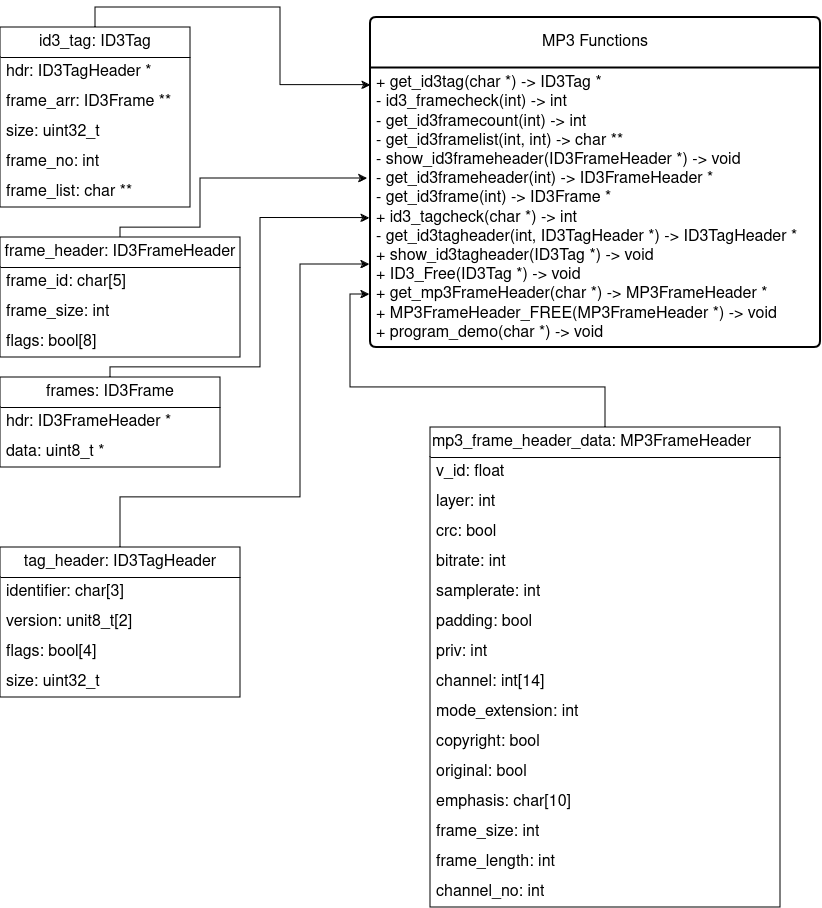

The diagram above was exported from draw.io. Its source (the exported page's mxGraphModel, read from the mxfile embedded in the PNG):
<mxGraphModel dx="1341" dy="590" grid="1" gridSize="10" guides="1" tooltips="1" connect="1" arrows="1" fold="1" page="1" pageScale="1" pageWidth="850" pageHeight="1100" math="0" shadow="0">
  <root>
    <mxCell id="0" />
    <mxCell id="1" parent="0" />
    <mxCell id="lcpiGP584sLDIV9l0w7U-2" value="&lt;div align=&quot;left&quot;&gt;mp3_frame_header_data: MP3FrameHeader&lt;/div&gt;" style="swimlane;fontStyle=0;childLayout=stackLayout;horizontal=1;startSize=30;horizontalStack=0;resizeParent=1;resizeParentMax=0;resizeLast=0;collapsible=1;marginBottom=0;whiteSpace=wrap;html=1;align=left;fontSize=16;" parent="1" vertex="1">
      <mxGeometry x="440" y="430" width="350" height="480" as="geometry" />
    </mxCell>
    <mxCell id="lcpiGP584sLDIV9l0w7U-3" value="&lt;div&gt;v_id: float&lt;/div&gt;" style="text;strokeColor=none;fillColor=none;align=left;verticalAlign=middle;spacingLeft=4;spacingRight=4;overflow=hidden;points=[[0,0.5],[1,0.5]];portConstraint=eastwest;rotatable=0;whiteSpace=wrap;html=1;fontSize=16;" parent="lcpiGP584sLDIV9l0w7U-2" vertex="1">
      <mxGeometry y="30" width="350" height="30" as="geometry" />
    </mxCell>
    <mxCell id="lcpiGP584sLDIV9l0w7U-4" value="layer: int" style="text;strokeColor=none;fillColor=none;align=left;verticalAlign=middle;spacingLeft=4;spacingRight=4;overflow=hidden;points=[[0,0.5],[1,0.5]];portConstraint=eastwest;rotatable=0;whiteSpace=wrap;html=1;fontSize=16;" parent="lcpiGP584sLDIV9l0w7U-2" vertex="1">
      <mxGeometry y="60" width="350" height="30" as="geometry" />
    </mxCell>
    <mxCell id="lcpiGP584sLDIV9l0w7U-5" value="&lt;div&gt;crc: bool&lt;/div&gt;" style="text;strokeColor=none;fillColor=none;align=left;verticalAlign=middle;spacingLeft=4;spacingRight=4;overflow=hidden;points=[[0,0.5],[1,0.5]];portConstraint=eastwest;rotatable=0;whiteSpace=wrap;html=1;fontSize=16;" parent="lcpiGP584sLDIV9l0w7U-2" vertex="1">
      <mxGeometry y="90" width="350" height="30" as="geometry" />
    </mxCell>
    <mxCell id="lcpiGP584sLDIV9l0w7U-9" value="bitrate: int" style="text;strokeColor=none;fillColor=none;align=left;verticalAlign=middle;spacingLeft=4;spacingRight=4;overflow=hidden;points=[[0,0.5],[1,0.5]];portConstraint=eastwest;rotatable=0;whiteSpace=wrap;html=1;fontSize=16;" parent="lcpiGP584sLDIV9l0w7U-2" vertex="1">
      <mxGeometry y="120" width="350" height="30" as="geometry" />
    </mxCell>
    <mxCell id="lcpiGP584sLDIV9l0w7U-10" value="samplerate: int" style="text;strokeColor=none;fillColor=none;align=left;verticalAlign=middle;spacingLeft=4;spacingRight=4;overflow=hidden;points=[[0,0.5],[1,0.5]];portConstraint=eastwest;rotatable=0;whiteSpace=wrap;html=1;fontSize=16;" parent="lcpiGP584sLDIV9l0w7U-2" vertex="1">
      <mxGeometry y="150" width="350" height="30" as="geometry" />
    </mxCell>
    <mxCell id="lcpiGP584sLDIV9l0w7U-15" value="padding: bool" style="text;strokeColor=none;fillColor=none;align=left;verticalAlign=middle;spacingLeft=4;spacingRight=4;overflow=hidden;points=[[0,0.5],[1,0.5]];portConstraint=eastwest;rotatable=0;whiteSpace=wrap;html=1;fontSize=16;" parent="lcpiGP584sLDIV9l0w7U-2" vertex="1">
      <mxGeometry y="180" width="350" height="30" as="geometry" />
    </mxCell>
    <mxCell id="lcpiGP584sLDIV9l0w7U-16" value="&lt;div&gt;priv: int&lt;/div&gt;" style="text;strokeColor=none;fillColor=none;align=left;verticalAlign=middle;spacingLeft=4;spacingRight=4;overflow=hidden;points=[[0,0.5],[1,0.5]];portConstraint=eastwest;rotatable=0;whiteSpace=wrap;html=1;fontSize=16;" parent="lcpiGP584sLDIV9l0w7U-2" vertex="1">
      <mxGeometry y="210" width="350" height="30" as="geometry" />
    </mxCell>
    <mxCell id="lcpiGP584sLDIV9l0w7U-17" value="&lt;div&gt;channel: int[14]&lt;/div&gt;" style="text;strokeColor=none;fillColor=none;align=left;verticalAlign=middle;spacingLeft=4;spacingRight=4;overflow=hidden;points=[[0,0.5],[1,0.5]];portConstraint=eastwest;rotatable=0;whiteSpace=wrap;html=1;fontSize=16;" parent="lcpiGP584sLDIV9l0w7U-2" vertex="1">
      <mxGeometry y="240" width="350" height="30" as="geometry" />
    </mxCell>
    <mxCell id="lcpiGP584sLDIV9l0w7U-18" value="mode_extension: int" style="text;strokeColor=none;fillColor=none;align=left;verticalAlign=middle;spacingLeft=4;spacingRight=4;overflow=hidden;points=[[0,0.5],[1,0.5]];portConstraint=eastwest;rotatable=0;whiteSpace=wrap;html=1;fontSize=16;" parent="lcpiGP584sLDIV9l0w7U-2" vertex="1">
      <mxGeometry y="270" width="350" height="30" as="geometry" />
    </mxCell>
    <mxCell id="lcpiGP584sLDIV9l0w7U-19" value="copyright: bool" style="text;strokeColor=none;fillColor=none;align=left;verticalAlign=middle;spacingLeft=4;spacingRight=4;overflow=hidden;points=[[0,0.5],[1,0.5]];portConstraint=eastwest;rotatable=0;whiteSpace=wrap;html=1;fontSize=16;" parent="lcpiGP584sLDIV9l0w7U-2" vertex="1">
      <mxGeometry y="300" width="350" height="30" as="geometry" />
    </mxCell>
    <mxCell id="lcpiGP584sLDIV9l0w7U-20" value="original: bool" style="text;strokeColor=none;fillColor=none;align=left;verticalAlign=middle;spacingLeft=4;spacingRight=4;overflow=hidden;points=[[0,0.5],[1,0.5]];portConstraint=eastwest;rotatable=0;whiteSpace=wrap;html=1;fontSize=16;" parent="lcpiGP584sLDIV9l0w7U-2" vertex="1">
      <mxGeometry y="330" width="350" height="30" as="geometry" />
    </mxCell>
    <mxCell id="lcpiGP584sLDIV9l0w7U-21" value="emphasis: char[10]" style="text;strokeColor=none;fillColor=none;align=left;verticalAlign=middle;spacingLeft=4;spacingRight=4;overflow=hidden;points=[[0,0.5],[1,0.5]];portConstraint=eastwest;rotatable=0;whiteSpace=wrap;html=1;fontSize=16;" parent="lcpiGP584sLDIV9l0w7U-2" vertex="1">
      <mxGeometry y="360" width="350" height="30" as="geometry" />
    </mxCell>
    <mxCell id="lcpiGP584sLDIV9l0w7U-22" value="frame_size: int" style="text;strokeColor=none;fillColor=none;align=left;verticalAlign=middle;spacingLeft=4;spacingRight=4;overflow=hidden;points=[[0,0.5],[1,0.5]];portConstraint=eastwest;rotatable=0;whiteSpace=wrap;html=1;fontSize=16;" parent="lcpiGP584sLDIV9l0w7U-2" vertex="1">
      <mxGeometry y="390" width="350" height="30" as="geometry" />
    </mxCell>
    <mxCell id="lcpiGP584sLDIV9l0w7U-23" value="frame_length: int" style="text;strokeColor=none;fillColor=none;align=left;verticalAlign=middle;spacingLeft=4;spacingRight=4;overflow=hidden;points=[[0,0.5],[1,0.5]];portConstraint=eastwest;rotatable=0;whiteSpace=wrap;html=1;fontSize=16;" parent="lcpiGP584sLDIV9l0w7U-2" vertex="1">
      <mxGeometry y="420" width="350" height="30" as="geometry" />
    </mxCell>
    <mxCell id="lcpiGP584sLDIV9l0w7U-24" value="channel_no: int" style="text;strokeColor=none;fillColor=none;align=left;verticalAlign=middle;spacingLeft=4;spacingRight=4;overflow=hidden;points=[[0,0.5],[1,0.5]];portConstraint=eastwest;rotatable=0;whiteSpace=wrap;html=1;fontSize=16;" parent="lcpiGP584sLDIV9l0w7U-2" vertex="1">
      <mxGeometry y="450" width="350" height="30" as="geometry" />
    </mxCell>
    <mxCell id="lcpiGP584sLDIV9l0w7U-25" value="&lt;div&gt;frame_header: ID3FrameHeader&lt;br&gt;&lt;/div&gt;" style="swimlane;fontStyle=0;childLayout=stackLayout;horizontal=1;startSize=30;horizontalStack=0;resizeParent=1;resizeParentMax=0;resizeLast=0;collapsible=1;marginBottom=0;whiteSpace=wrap;html=1;fontSize=16;" parent="1" vertex="1">
      <mxGeometry x="10" y="240" width="240" height="120" as="geometry" />
    </mxCell>
    <mxCell id="lcpiGP584sLDIV9l0w7U-26" value="&lt;div&gt;frame_id: char[5]&lt;br&gt;&lt;/div&gt;" style="text;strokeColor=none;fillColor=none;align=left;verticalAlign=middle;spacingLeft=4;spacingRight=4;overflow=hidden;points=[[0,0.5],[1,0.5]];portConstraint=eastwest;rotatable=0;whiteSpace=wrap;html=1;fontSize=16;" parent="lcpiGP584sLDIV9l0w7U-25" vertex="1">
      <mxGeometry y="30" width="240" height="30" as="geometry" />
    </mxCell>
    <mxCell id="lcpiGP584sLDIV9l0w7U-29" value="frame_size: int" style="text;strokeColor=none;fillColor=none;align=left;verticalAlign=middle;spacingLeft=4;spacingRight=4;overflow=hidden;points=[[0,0.5],[1,0.5]];portConstraint=eastwest;rotatable=0;whiteSpace=wrap;html=1;fontSize=16;" parent="lcpiGP584sLDIV9l0w7U-25" vertex="1">
      <mxGeometry y="60" width="240" height="30" as="geometry" />
    </mxCell>
    <mxCell id="lcpiGP584sLDIV9l0w7U-30" value="flags: bool[8]" style="text;strokeColor=none;fillColor=none;align=left;verticalAlign=middle;spacingLeft=4;spacingRight=4;overflow=hidden;points=[[0,0.5],[1,0.5]];portConstraint=eastwest;rotatable=0;whiteSpace=wrap;html=1;fontSize=16;" parent="lcpiGP584sLDIV9l0w7U-25" vertex="1">
      <mxGeometry y="90" width="240" height="30" as="geometry" />
    </mxCell>
    <mxCell id="lcpiGP584sLDIV9l0w7U-31" value="&lt;div&gt;frames: ID3Frame&lt;/div&gt;" style="swimlane;fontStyle=0;childLayout=stackLayout;horizontal=1;startSize=30;horizontalStack=0;resizeParent=1;resizeParentMax=0;resizeLast=0;collapsible=1;marginBottom=0;whiteSpace=wrap;html=1;fontSize=16;" parent="1" vertex="1">
      <mxGeometry x="10" y="380" width="220" height="90" as="geometry" />
    </mxCell>
    <mxCell id="lcpiGP584sLDIV9l0w7U-32" value="hdr: ID3FrameHeader *" style="text;strokeColor=none;fillColor=none;align=left;verticalAlign=middle;spacingLeft=4;spacingRight=4;overflow=hidden;points=[[0,0.5],[1,0.5]];portConstraint=eastwest;rotatable=0;whiteSpace=wrap;html=1;fontSize=16;" parent="lcpiGP584sLDIV9l0w7U-31" vertex="1">
      <mxGeometry y="30" width="220" height="30" as="geometry" />
    </mxCell>
    <mxCell id="lcpiGP584sLDIV9l0w7U-35" value="data: uint8_t *" style="text;strokeColor=none;fillColor=none;align=left;verticalAlign=middle;spacingLeft=4;spacingRight=4;overflow=hidden;points=[[0,0.5],[1,0.5]];portConstraint=eastwest;rotatable=0;whiteSpace=wrap;html=1;fontSize=16;" parent="lcpiGP584sLDIV9l0w7U-31" vertex="1">
      <mxGeometry y="60" width="220" height="30" as="geometry" />
    </mxCell>
    <mxCell id="lcpiGP584sLDIV9l0w7U-36" value="id3_tag: ID3Tag" style="swimlane;fontStyle=0;childLayout=stackLayout;horizontal=1;startSize=30;horizontalStack=0;resizeParent=1;resizeParentMax=0;resizeLast=0;collapsible=1;marginBottom=0;whiteSpace=wrap;html=1;fontSize=16;" parent="1" vertex="1">
      <mxGeometry x="10" y="30" width="190" height="180" as="geometry" />
    </mxCell>
    <mxCell id="lcpiGP584sLDIV9l0w7U-37" value="hdr: ID3TagHeader *" style="text;strokeColor=none;fillColor=none;align=left;verticalAlign=middle;spacingLeft=4;spacingRight=4;overflow=hidden;points=[[0,0.5],[1,0.5]];portConstraint=eastwest;rotatable=0;whiteSpace=wrap;html=1;fontSize=16;" parent="lcpiGP584sLDIV9l0w7U-36" vertex="1">
      <mxGeometry y="30" width="190" height="30" as="geometry" />
    </mxCell>
    <mxCell id="lcpiGP584sLDIV9l0w7U-45" value="frame_arr: ID3Frame **" style="text;strokeColor=none;fillColor=none;align=left;verticalAlign=middle;spacingLeft=4;spacingRight=4;overflow=hidden;points=[[0,0.5],[1,0.5]];portConstraint=eastwest;rotatable=0;whiteSpace=wrap;html=1;fontSize=16;" parent="lcpiGP584sLDIV9l0w7U-36" vertex="1">
      <mxGeometry y="60" width="190" height="30" as="geometry" />
    </mxCell>
    <mxCell id="lcpiGP584sLDIV9l0w7U-46" value="size: uint32_t" style="text;strokeColor=none;fillColor=none;align=left;verticalAlign=middle;spacingLeft=4;spacingRight=4;overflow=hidden;points=[[0,0.5],[1,0.5]];portConstraint=eastwest;rotatable=0;whiteSpace=wrap;html=1;fontSize=16;" parent="lcpiGP584sLDIV9l0w7U-36" vertex="1">
      <mxGeometry y="90" width="190" height="30" as="geometry" />
    </mxCell>
    <mxCell id="lcpiGP584sLDIV9l0w7U-47" value="frame_no: int" style="text;strokeColor=none;fillColor=none;align=left;verticalAlign=middle;spacingLeft=4;spacingRight=4;overflow=hidden;points=[[0,0.5],[1,0.5]];portConstraint=eastwest;rotatable=0;whiteSpace=wrap;html=1;fontSize=16;" parent="lcpiGP584sLDIV9l0w7U-36" vertex="1">
      <mxGeometry y="120" width="190" height="30" as="geometry" />
    </mxCell>
    <mxCell id="lcpiGP584sLDIV9l0w7U-48" value="frame_list: char **" style="text;strokeColor=none;fillColor=none;align=left;verticalAlign=middle;spacingLeft=4;spacingRight=4;overflow=hidden;points=[[0,0.5],[1,0.5]];portConstraint=eastwest;rotatable=0;whiteSpace=wrap;html=1;fontSize=16;" parent="lcpiGP584sLDIV9l0w7U-36" vertex="1">
      <mxGeometry y="150" width="190" height="30" as="geometry" />
    </mxCell>
    <mxCell id="lcpiGP584sLDIV9l0w7U-40" value="tag_header: ID3TagHeader" style="swimlane;fontStyle=0;childLayout=stackLayout;horizontal=1;startSize=30;horizontalStack=0;resizeParent=1;resizeParentMax=0;resizeLast=0;collapsible=1;marginBottom=0;whiteSpace=wrap;html=1;fontSize=16;" parent="1" vertex="1">
      <mxGeometry x="10" y="550" width="240" height="150" as="geometry" />
    </mxCell>
    <mxCell id="lcpiGP584sLDIV9l0w7U-41" value="&lt;div&gt;identifier: char[3]&lt;/div&gt;" style="text;strokeColor=none;fillColor=none;align=left;verticalAlign=middle;spacingLeft=4;spacingRight=4;overflow=hidden;points=[[0,0.5],[1,0.5]];portConstraint=eastwest;rotatable=0;whiteSpace=wrap;html=1;fontSize=16;" parent="lcpiGP584sLDIV9l0w7U-40" vertex="1">
      <mxGeometry y="30" width="240" height="30" as="geometry" />
    </mxCell>
    <mxCell id="lcpiGP584sLDIV9l0w7U-42" value="version: unit8_t[2]" style="text;strokeColor=none;fillColor=none;align=left;verticalAlign=middle;spacingLeft=4;spacingRight=4;overflow=hidden;points=[[0,0.5],[1,0.5]];portConstraint=eastwest;rotatable=0;whiteSpace=wrap;html=1;fontSize=16;" parent="lcpiGP584sLDIV9l0w7U-40" vertex="1">
      <mxGeometry y="60" width="240" height="30" as="geometry" />
    </mxCell>
    <mxCell id="lcpiGP584sLDIV9l0w7U-43" value="flags: bool[4]" style="text;strokeColor=none;fillColor=none;align=left;verticalAlign=middle;spacingLeft=4;spacingRight=4;overflow=hidden;points=[[0,0.5],[1,0.5]];portConstraint=eastwest;rotatable=0;whiteSpace=wrap;html=1;fontSize=16;" parent="lcpiGP584sLDIV9l0w7U-40" vertex="1">
      <mxGeometry y="90" width="240" height="30" as="geometry" />
    </mxCell>
    <mxCell id="lcpiGP584sLDIV9l0w7U-44" value="size: uint32_t" style="text;strokeColor=none;fillColor=none;align=left;verticalAlign=middle;spacingLeft=4;spacingRight=4;overflow=hidden;points=[[0,0.5],[1,0.5]];portConstraint=eastwest;rotatable=0;whiteSpace=wrap;html=1;fontSize=16;" parent="lcpiGP584sLDIV9l0w7U-40" vertex="1">
      <mxGeometry y="120" width="240" height="30" as="geometry" />
    </mxCell>
    <mxCell id="lcpiGP584sLDIV9l0w7U-104" value="MP3 Functions" style="swimlane;childLayout=stackLayout;horizontal=1;startSize=50;horizontalStack=0;rounded=1;fontSize=16;fontStyle=0;strokeWidth=2;resizeParent=0;resizeLast=1;shadow=0;dashed=0;align=center;arcSize=4;whiteSpace=wrap;html=1;" parent="1" vertex="1">
      <mxGeometry x="380" y="20" width="450" height="330" as="geometry" />
    </mxCell>
    <mxCell id="lcpiGP584sLDIV9l0w7U-105" value="&lt;div&gt;+ get_id3tag(char *) -&amp;gt; ID3Tag *&lt;br&gt;&lt;/div&gt;&lt;div&gt;- id3_framecheck(int) -&amp;gt; int&lt;/div&gt;&lt;div&gt;- get_id3framecount(int) -&amp;gt; int&lt;/div&gt;&lt;div&gt;- get_id3framelist(int, int) -&amp;gt; char **&lt;/div&gt;&lt;div&gt;- show_id3frameheader(ID3FrameHeader *) -&amp;gt; void&lt;/div&gt;&lt;div&gt;- get_id3frameheader(int) -&amp;gt; ID3FrameHeader *&lt;br&gt;&lt;/div&gt;&lt;div&gt;- get_id3frame(int) -&amp;gt; ID3Frame *&lt;/div&gt;&lt;div&gt;+ id3_tagcheck(char *) -&amp;gt; int&lt;/div&gt;&lt;div&gt;- get_id3tagheader(int, ID3TagHeader *) -&amp;gt; ID3TagHeader *&lt;br&gt;&lt;/div&gt;&lt;div&gt;+ show_id3tagheader(ID3Tag *) -&amp;gt; void&lt;br&gt;&lt;/div&gt;&lt;div&gt;+ ID3_Free(ID3Tag *) -&amp;gt; void&lt;/div&gt;&lt;div&gt;+ get_mp3FrameHeader(char *) -&amp;gt;&amp;nbsp;MP3FrameHeader *&lt;br&gt;&lt;/div&gt;&lt;div&gt;+ MP3FrameHeader_FREE(MP3FrameHeader *) -&amp;gt; void&lt;/div&gt;&lt;div&gt;+ program_demo(char *) -&amp;gt; void&lt;br&gt;&lt;br&gt;&lt;/div&gt;" style="align=left;strokeColor=none;fillColor=none;spacingLeft=4;fontSize=16;verticalAlign=top;resizable=0;rotatable=0;part=1;html=1;" parent="lcpiGP584sLDIV9l0w7U-104" vertex="1">
      <mxGeometry y="50" width="450" height="280" as="geometry" />
    </mxCell>
    <mxCell id="lcpiGP584sLDIV9l0w7U-111" style="edgeStyle=orthogonalEdgeStyle;rounded=0;orthogonalLoop=1;jettySize=auto;html=1;exitX=0.5;exitY=0;exitDx=0;exitDy=0;entryX=0;entryY=0.063;entryDx=0;entryDy=0;entryPerimeter=0;" parent="1" source="lcpiGP584sLDIV9l0w7U-36" target="lcpiGP584sLDIV9l0w7U-105" edge="1">
      <mxGeometry relative="1" as="geometry" />
    </mxCell>
    <mxCell id="lcpiGP584sLDIV9l0w7U-112" style="edgeStyle=orthogonalEdgeStyle;rounded=0;orthogonalLoop=1;jettySize=auto;html=1;exitX=0.5;exitY=0;exitDx=0;exitDy=0;entryX=-0.002;entryY=0.704;entryDx=0;entryDy=0;entryPerimeter=0;" parent="1" source="lcpiGP584sLDIV9l0w7U-40" target="lcpiGP584sLDIV9l0w7U-105" edge="1">
      <mxGeometry relative="1" as="geometry">
        <Array as="points">
          <mxPoint x="130" y="500" />
          <mxPoint x="310" y="500" />
          <mxPoint x="310" y="267" />
        </Array>
      </mxGeometry>
    </mxCell>
    <mxCell id="lcpiGP584sLDIV9l0w7U-116" style="edgeStyle=orthogonalEdgeStyle;rounded=0;orthogonalLoop=1;jettySize=auto;html=1;exitX=0.5;exitY=0;exitDx=0;exitDy=0;entryX=-0.002;entryY=0.538;entryDx=0;entryDy=0;entryPerimeter=0;" parent="1" source="lcpiGP584sLDIV9l0w7U-31" target="lcpiGP584sLDIV9l0w7U-105" edge="1">
      <mxGeometry relative="1" as="geometry">
        <Array as="points">
          <mxPoint x="120" y="370" />
          <mxPoint x="270" y="370" />
          <mxPoint x="270" y="221" />
        </Array>
      </mxGeometry>
    </mxCell>
    <mxCell id="k7InPtEGmPHYocMe0-XA-1" style="edgeStyle=orthogonalEdgeStyle;rounded=0;orthogonalLoop=1;jettySize=auto;html=1;exitX=0.5;exitY=0;exitDx=0;exitDy=0;entryX=-0.007;entryY=0.396;entryDx=0;entryDy=0;entryPerimeter=0;" edge="1" parent="1" source="lcpiGP584sLDIV9l0w7U-25" target="lcpiGP584sLDIV9l0w7U-105">
      <mxGeometry relative="1" as="geometry">
        <Array as="points">
          <mxPoint x="130" y="230" />
          <mxPoint x="210" y="230" />
          <mxPoint x="210" y="181" />
        </Array>
      </mxGeometry>
    </mxCell>
    <mxCell id="k7InPtEGmPHYocMe0-XA-3" style="edgeStyle=orthogonalEdgeStyle;rounded=0;orthogonalLoop=1;jettySize=auto;html=1;exitX=0.5;exitY=0;exitDx=0;exitDy=0;entryX=-0.002;entryY=0.811;entryDx=0;entryDy=0;entryPerimeter=0;" edge="1" parent="1" source="lcpiGP584sLDIV9l0w7U-2" target="lcpiGP584sLDIV9l0w7U-105">
      <mxGeometry relative="1" as="geometry" />
    </mxCell>
  </root>
</mxGraphModel>